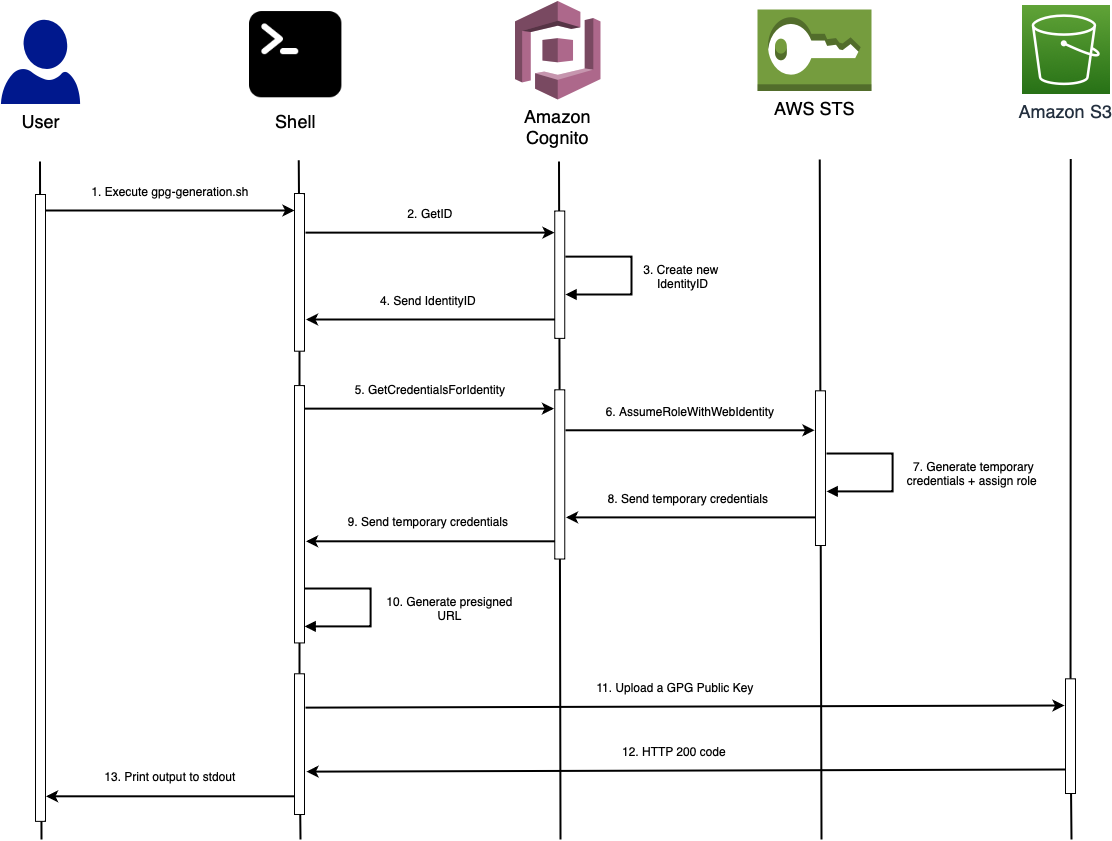

The diagram above was exported from draw.io. Its source (the exported page's mxGraphModel, read from the mxfile embedded in the PNG):
<mxGraphModel dx="1242" dy="747" grid="1" gridSize="10" guides="1" tooltips="1" connect="1" arrows="1" fold="1" page="1" pageScale="1" pageWidth="827" pageHeight="1169" math="0" shadow="0">
  <root>
    <mxCell id="0" />
    <mxCell id="1" parent="0" />
    <mxCell id="h6HrE7nHWte762xZoorV-7" value="&lt;font style=&quot;font-size: 18px;&quot;&gt;Amazon &lt;br&gt;Cognito&lt;/font&gt;" style="outlineConnect=0;dashed=0;verticalLabelPosition=bottom;verticalAlign=top;align=center;html=1;shape=mxgraph.aws3.cognito;fillColor=#AD688B;gradientColor=none;" parent="1" vertex="1">
      <mxGeometry x="583.5" y="121.5" width="85.5" height="98.5" as="geometry" />
    </mxCell>
    <mxCell id="h6HrE7nHWte762xZoorV-8" value="&lt;font style=&quot;font-size: 18px;&quot;&gt;AWS STS&lt;/font&gt;" style="outlineConnect=0;dashed=0;verticalLabelPosition=bottom;verticalAlign=top;align=center;html=1;shape=mxgraph.aws3.sts;fillColor=#759C3E;gradientColor=none;" parent="1" vertex="1">
      <mxGeometry x="825.99" y="130" width="114.01" height="81.5" as="geometry" />
    </mxCell>
    <mxCell id="h6HrE7nHWte762xZoorV-14" value="" style="endArrow=none;html=1;rounded=0;fontSize=20;strokeWidth=2;startArrow=none;" parent="1" source="h6HrE7nHWte762xZoorV-18" edge="1">
      <mxGeometry width="50" height="50" relative="1" as="geometry">
        <mxPoint x="110" y="792" as="sourcePoint" />
        <mxPoint x="108.5" y="282" as="targetPoint" />
      </mxGeometry>
    </mxCell>
    <mxCell id="h6HrE7nHWte762xZoorV-15" value="" style="endArrow=none;html=1;rounded=0;fontSize=20;strokeWidth=2;startArrow=none;" parent="1" source="h6HrE7nHWte762xZoorV-21" edge="1">
      <mxGeometry width="50" height="50" relative="1" as="geometry">
        <mxPoint x="368.75" y="790.75" as="sourcePoint" />
        <mxPoint x="367.25" y="280.75" as="targetPoint" />
      </mxGeometry>
    </mxCell>
    <mxCell id="h6HrE7nHWte762xZoorV-16" value="" style="endArrow=none;html=1;rounded=0;fontSize=20;strokeWidth=2;startArrow=none;" parent="1" source="h6HrE7nHWte762xZoorV-39" edge="1">
      <mxGeometry width="50" height="50" relative="1" as="geometry">
        <mxPoint x="629" y="792" as="sourcePoint" />
        <mxPoint x="627.5" y="282" as="targetPoint" />
      </mxGeometry>
    </mxCell>
    <mxCell id="h6HrE7nHWte762xZoorV-17" value="" style="endArrow=none;html=1;rounded=0;fontSize=20;strokeWidth=2;" parent="1" edge="1">
      <mxGeometry width="50" height="50" relative="1" as="geometry">
        <mxPoint x="890" y="960" as="sourcePoint" />
        <mxPoint x="888.25" y="280" as="targetPoint" />
      </mxGeometry>
    </mxCell>
    <mxCell id="h6HrE7nHWte762xZoorV-18" value="" style="rounded=0;whiteSpace=wrap;html=1;fontSize=20;rotation=90;" parent="1" vertex="1">
      <mxGeometry x="-204.43" y="623.43" width="626.87" height="10" as="geometry" />
    </mxCell>
    <mxCell id="h6HrE7nHWte762xZoorV-19" value="" style="endArrow=none;html=1;rounded=0;fontSize=20;strokeWidth=2;" parent="1" target="h6HrE7nHWte762xZoorV-18" edge="1">
      <mxGeometry width="50" height="50" relative="1" as="geometry">
        <mxPoint x="110" y="960" as="sourcePoint" />
        <mxPoint x="108.5" y="282" as="targetPoint" />
      </mxGeometry>
    </mxCell>
    <mxCell id="h6HrE7nHWte762xZoorV-20" value="" style="endArrow=classic;html=1;rounded=0;strokeWidth=2;fontSize=20;" parent="1" edge="1">
      <mxGeometry width="50" height="50" relative="1" as="geometry">
        <mxPoint x="114" y="331" as="sourcePoint" />
        <mxPoint x="363" y="331" as="targetPoint" />
      </mxGeometry>
    </mxCell>
    <mxCell id="h6HrE7nHWte762xZoorV-21" value="" style="rounded=0;whiteSpace=wrap;html=1;fontSize=20;rotation=90;" parent="1" vertex="1">
      <mxGeometry x="289.15" y="387.86" width="157.69" height="10" as="geometry" />
    </mxCell>
    <mxCell id="h6HrE7nHWte762xZoorV-24" value="" style="endArrow=none;html=1;rounded=0;fontSize=20;strokeWidth=2;startArrow=none;" parent="1" source="h6HrE7nHWte762xZoorV-77" target="h6HrE7nHWte762xZoorV-21" edge="1">
      <mxGeometry width="50" height="50" relative="1" as="geometry">
        <mxPoint x="369" y="890" as="sourcePoint" />
        <mxPoint x="367.25" y="280.75" as="targetPoint" />
      </mxGeometry>
    </mxCell>
    <mxCell id="h6HrE7nHWte762xZoorV-26" value="1. Execute gpg-generation.sh" style="text;html=1;strokeColor=none;fillColor=none;align=center;verticalAlign=middle;whiteSpace=wrap;rounded=0;fontSize=12;" parent="1" vertex="1">
      <mxGeometry x="156" y="297" width="166" height="30" as="geometry" />
    </mxCell>
    <mxCell id="h6HrE7nHWte762xZoorV-29" value="2. GetID" style="text;html=1;strokeColor=none;fillColor=none;align=center;verticalAlign=middle;whiteSpace=wrap;rounded=0;fontSize=12;" parent="1" vertex="1">
      <mxGeometry x="416" y="319" width="166" height="30" as="geometry" />
    </mxCell>
    <mxCell id="h6HrE7nHWte762xZoorV-33" value="" style="edgeStyle=orthogonalEdgeStyle;html=1;align=left;spacingLeft=2;endArrow=block;rounded=0;strokeWidth=2;fontSize=12;" parent="1" edge="1">
      <mxGeometry x="0.4667" y="26" relative="1" as="geometry">
        <mxPoint x="633.87" y="377.13" as="sourcePoint" />
        <Array as="points">
          <mxPoint x="700" y="377" />
          <mxPoint x="700" y="415" />
          <mxPoint x="639" y="415" />
        </Array>
        <mxPoint x="634" y="415" as="targetPoint" />
        <mxPoint as="offset" />
      </mxGeometry>
    </mxCell>
    <mxCell id="h6HrE7nHWte762xZoorV-34" value="" style="rounded=0;whiteSpace=wrap;html=1;fontSize=20;rotation=90;" parent="1" vertex="1">
      <mxGeometry x="564.56" y="390.19" width="127.38" height="10" as="geometry" />
    </mxCell>
    <mxCell id="h6HrE7nHWte762xZoorV-35" value="" style="endArrow=classic;html=1;rounded=0;strokeWidth=2;fontSize=20;" parent="1" edge="1">
      <mxGeometry width="50" height="50" relative="1" as="geometry">
        <mxPoint x="374" y="353.13" as="sourcePoint" />
        <mxPoint x="623" y="353.13" as="targetPoint" />
      </mxGeometry>
    </mxCell>
    <mxCell id="h6HrE7nHWte762xZoorV-36" value="3. Create new&lt;br&gt;&amp;nbsp;IdentityID" style="text;html=1;strokeColor=none;fillColor=none;align=center;verticalAlign=middle;whiteSpace=wrap;rounded=0;fontSize=12;" parent="1" vertex="1">
      <mxGeometry x="705" y="382.19" width="90" height="30" as="geometry" />
    </mxCell>
    <mxCell id="h6HrE7nHWte762xZoorV-37" value="" style="endArrow=none;html=1;rounded=0;strokeWidth=2;fontSize=20;startArrow=classic;startFill=1;endFill=0;" parent="1" edge="1">
      <mxGeometry width="50" height="50" relative="1" as="geometry">
        <mxPoint x="374.5" y="440" as="sourcePoint" />
        <mxPoint x="623.5" y="440" as="targetPoint" />
      </mxGeometry>
    </mxCell>
    <mxCell id="h6HrE7nHWte762xZoorV-38" value="4. Send IdentityID" style="text;html=1;strokeColor=none;fillColor=none;align=center;verticalAlign=middle;whiteSpace=wrap;rounded=0;fontSize=12;" parent="1" vertex="1">
      <mxGeometry x="414" y="406.19" width="166" height="30" as="geometry" />
    </mxCell>
    <mxCell id="h6HrE7nHWte762xZoorV-39" value="" style="rounded=0;whiteSpace=wrap;html=1;fontSize=20;rotation=90;" parent="1" vertex="1">
      <mxGeometry x="543.65" y="589.92" width="169.23" height="10" as="geometry" />
    </mxCell>
    <mxCell id="h6HrE7nHWte762xZoorV-40" value="" style="endArrow=none;html=1;rounded=0;fontSize=20;strokeWidth=2;" parent="1" target="h6HrE7nHWte762xZoorV-39" edge="1">
      <mxGeometry width="50" height="50" relative="1" as="geometry">
        <mxPoint x="629" y="960" as="sourcePoint" />
        <mxPoint x="627.5" y="282" as="targetPoint" />
      </mxGeometry>
    </mxCell>
    <mxCell id="h6HrE7nHWte762xZoorV-41" value="5. GetCredentialsForIdentity" style="text;html=1;strokeColor=none;fillColor=none;align=center;verticalAlign=middle;whiteSpace=wrap;rounded=0;fontSize=12;" parent="1" vertex="1">
      <mxGeometry x="415.5" y="495" width="166" height="30" as="geometry" />
    </mxCell>
    <mxCell id="h6HrE7nHWte762xZoorV-42" value="" style="endArrow=classic;html=1;rounded=0;strokeWidth=2;fontSize=20;" parent="1" edge="1">
      <mxGeometry width="50" height="50" relative="1" as="geometry">
        <mxPoint x="373.5" y="529.13" as="sourcePoint" />
        <mxPoint x="622.5" y="529.13" as="targetPoint" />
      </mxGeometry>
    </mxCell>
    <mxCell id="h6HrE7nHWte762xZoorV-43" value="" style="rounded=0;whiteSpace=wrap;html=1;fontSize=20;rotation=90;" parent="1" vertex="1">
      <mxGeometry x="811.65" y="583.66" width="154.69" height="10" as="geometry" />
    </mxCell>
    <mxCell id="h6HrE7nHWte762xZoorV-45" value="6. AssumeRoleWithWebIdentity" style="text;html=1;strokeColor=none;fillColor=none;align=center;verticalAlign=middle;whiteSpace=wrap;rounded=0;fontSize=12;" parent="1" vertex="1">
      <mxGeometry x="672" y="516.65" width="174" height="30" as="geometry" />
    </mxCell>
    <mxCell id="h6HrE7nHWte762xZoorV-46" value="" style="endArrow=classic;html=1;rounded=0;strokeWidth=2;fontSize=20;" parent="1" edge="1">
      <mxGeometry width="50" height="50" relative="1" as="geometry">
        <mxPoint x="634" y="550.7800000000001" as="sourcePoint" />
        <mxPoint x="883" y="550.7800000000001" as="targetPoint" />
      </mxGeometry>
    </mxCell>
    <mxCell id="h6HrE7nHWte762xZoorV-47" value="" style="edgeStyle=orthogonalEdgeStyle;html=1;align=left;spacingLeft=2;endArrow=block;rounded=0;strokeWidth=2;fontSize=12;" parent="1" edge="1">
      <mxGeometry x="0.4667" y="26" relative="1" as="geometry">
        <mxPoint x="895.0000000000001" y="574.02" as="sourcePoint" />
        <Array as="points">
          <mxPoint x="961.13" y="573.89" />
          <mxPoint x="961.13" y="611.89" />
          <mxPoint x="900.13" y="611.89" />
        </Array>
        <mxPoint x="895.13" y="611.89" as="targetPoint" />
        <mxPoint as="offset" />
      </mxGeometry>
    </mxCell>
    <mxCell id="h6HrE7nHWte762xZoorV-48" value="7. Generate temporary credentials + assign role&amp;nbsp;" style="text;html=1;strokeColor=none;fillColor=none;align=center;verticalAlign=middle;whiteSpace=wrap;rounded=0;fontSize=12;" parent="1" vertex="1">
      <mxGeometry x="966.13" y="579.08" width="152.87" height="30" as="geometry" />
    </mxCell>
    <mxCell id="h6HrE7nHWte762xZoorV-49" value="" style="endArrow=none;html=1;rounded=0;strokeWidth=2;fontSize=20;startArrow=classic;startFill=1;endFill=0;" parent="1" edge="1">
      <mxGeometry width="50" height="50" relative="1" as="geometry">
        <mxPoint x="634.5" y="637.89" as="sourcePoint" />
        <mxPoint x="883.5" y="637.89" as="targetPoint" />
      </mxGeometry>
    </mxCell>
    <mxCell id="h6HrE7nHWte762xZoorV-50" value="8. Send temporary credentials" style="text;html=1;strokeColor=none;fillColor=none;align=center;verticalAlign=middle;whiteSpace=wrap;rounded=0;fontSize=12;" parent="1" vertex="1">
      <mxGeometry x="674" y="604.0799999999999" width="166" height="30" as="geometry" />
    </mxCell>
    <mxCell id="h6HrE7nHWte762xZoorV-51" value="" style="endArrow=none;html=1;rounded=0;strokeWidth=2;fontSize=20;startArrow=classic;startFill=1;endFill=0;" parent="1" edge="1">
      <mxGeometry width="50" height="50" relative="1" as="geometry">
        <mxPoint x="374.5" y="661.8099999999998" as="sourcePoint" />
        <mxPoint x="623.5" y="661.8099999999998" as="targetPoint" />
      </mxGeometry>
    </mxCell>
    <mxCell id="h6HrE7nHWte762xZoorV-52" value="9. Send temporary credentials" style="text;html=1;strokeColor=none;fillColor=none;align=center;verticalAlign=middle;whiteSpace=wrap;rounded=0;fontSize=12;" parent="1" vertex="1">
      <mxGeometry x="414" y="626.9999999999999" width="166" height="30" as="geometry" />
    </mxCell>
    <mxCell id="h6HrE7nHWte762xZoorV-56" value="" style="endArrow=none;html=1;rounded=0;fontSize=20;strokeWidth=2;startArrow=none;" parent="1" source="h6HrE7nHWte762xZoorV-63" edge="1">
      <mxGeometry width="50" height="50" relative="1" as="geometry">
        <mxPoint x="1139" y="830" as="sourcePoint" />
        <mxPoint x="1139.25" y="279.5" as="targetPoint" />
      </mxGeometry>
    </mxCell>
    <mxCell id="h6HrE7nHWte762xZoorV-57" value="11. Upload a GPG Public Key" style="text;html=1;strokeColor=none;fillColor=none;align=center;verticalAlign=middle;whiteSpace=wrap;rounded=0;fontSize=12;" parent="1" vertex="1">
      <mxGeometry x="661" y="793" width="166" height="30" as="geometry" />
    </mxCell>
    <mxCell id="h6HrE7nHWte762xZoorV-58" value="" style="endArrow=classic;html=1;rounded=0;strokeWidth=2;fontSize=20;" parent="1" edge="1">
      <mxGeometry width="50" height="50" relative="1" as="geometry">
        <mxPoint x="374.0000000000002" y="828.1300000000002" as="sourcePoint" />
        <mxPoint x="1133" y="826" as="targetPoint" />
      </mxGeometry>
    </mxCell>
    <mxCell id="h6HrE7nHWte762xZoorV-63" value="" style="rounded=0;whiteSpace=wrap;html=1;fontSize=20;rotation=90;" parent="1" vertex="1">
      <mxGeometry x="1081.66" y="851.66" width="114.69" height="10" as="geometry" />
    </mxCell>
    <mxCell id="h6HrE7nHWte762xZoorV-66" value="" style="endArrow=none;html=1;rounded=0;fontSize=20;strokeWidth=2;" parent="1" target="h6HrE7nHWte762xZoorV-63" edge="1">
      <mxGeometry width="50" height="50" relative="1" as="geometry">
        <mxPoint x="1140" y="960" as="sourcePoint" />
        <mxPoint x="1139.25" y="279.5" as="targetPoint" />
      </mxGeometry>
    </mxCell>
    <mxCell id="h6HrE7nHWte762xZoorV-67" value="12. HTTP 200 code" style="text;html=1;strokeColor=none;fillColor=none;align=center;verticalAlign=middle;whiteSpace=wrap;rounded=0;fontSize=12;" parent="1" vertex="1">
      <mxGeometry x="660" y="857" width="166" height="30" as="geometry" />
    </mxCell>
    <mxCell id="h6HrE7nHWte762xZoorV-68" value="" style="endArrow=none;html=1;rounded=0;strokeWidth=2;fontSize=20;startArrow=classic;startFill=1;endFill=0;" parent="1" edge="1">
      <mxGeometry width="50" height="50" relative="1" as="geometry">
        <mxPoint x="375.0000000000002" y="892.1300000000001" as="sourcePoint" />
        <mxPoint x="1134" y="890" as="targetPoint" />
      </mxGeometry>
    </mxCell>
    <mxCell id="h6HrE7nHWte762xZoorV-69" value="" style="endArrow=none;html=1;rounded=0;strokeWidth=2;fontSize=20;startArrow=classic;startFill=1;endFill=0;" parent="1" edge="1">
      <mxGeometry width="50" height="50" relative="1" as="geometry">
        <mxPoint x="114.5" y="916.81" as="sourcePoint" />
        <mxPoint x="363.4999999999998" y="916.81" as="targetPoint" />
      </mxGeometry>
    </mxCell>
    <mxCell id="h6HrE7nHWte762xZoorV-70" value="13. Print output to stdout" style="text;html=1;strokeColor=none;fillColor=none;align=center;verticalAlign=middle;whiteSpace=wrap;rounded=0;fontSize=12;" parent="1" vertex="1">
      <mxGeometry x="156" y="882" width="166" height="30" as="geometry" />
    </mxCell>
    <mxCell id="h6HrE7nHWte762xZoorV-77" value="" style="rounded=0;whiteSpace=wrap;html=1;fontSize=20;rotation=90;" parent="1" vertex="1">
      <mxGeometry x="239.32" y="629.75" width="257.36" height="10" as="geometry" />
    </mxCell>
    <mxCell id="h6HrE7nHWte762xZoorV-78" value="" style="endArrow=none;html=1;rounded=0;fontSize=20;strokeWidth=2;startArrow=none;" parent="1" source="h6HrE7nHWte762xZoorV-79" target="h6HrE7nHWte762xZoorV-77" edge="1">
      <mxGeometry width="50" height="50" relative="1" as="geometry">
        <mxPoint x="369" y="890" as="sourcePoint" />
        <mxPoint x="368.15439016172513" y="471.70500000000015" as="targetPoint" />
      </mxGeometry>
    </mxCell>
    <mxCell id="h6HrE7nHWte762xZoorV-79" value="" style="rounded=0;whiteSpace=wrap;html=1;fontSize=20;rotation=90;" parent="1" vertex="1">
      <mxGeometry x="297.64" y="859.65" width="140.72" height="10" as="geometry" />
    </mxCell>
    <mxCell id="h6HrE7nHWte762xZoorV-80" value="" style="endArrow=none;html=1;rounded=0;fontSize=20;strokeWidth=2;" parent="1" target="h6HrE7nHWte762xZoorV-79" edge="1">
      <mxGeometry width="50" height="50" relative="1" as="geometry">
        <mxPoint x="369" y="960" as="sourcePoint" />
        <mxPoint x="368.2970174621455" y="683.5050000000001" as="targetPoint" />
      </mxGeometry>
    </mxCell>
    <mxCell id="h6HrE7nHWte762xZoorV-81" value="" style="edgeStyle=orthogonalEdgeStyle;html=1;align=left;spacingLeft=2;endArrow=block;rounded=0;strokeWidth=2;fontSize=12;" parent="1" edge="1">
      <mxGeometry x="0.4667" y="26" relative="1" as="geometry">
        <mxPoint x="373" y="709.02" as="sourcePoint" />
        <Array as="points">
          <mxPoint x="439.13" y="708.89" />
          <mxPoint x="439.13" y="746.89" />
          <mxPoint x="378.13" y="746.89" />
        </Array>
        <mxPoint x="373.1300000000001" y="746.8899999999999" as="targetPoint" />
        <mxPoint as="offset" />
      </mxGeometry>
    </mxCell>
    <mxCell id="h6HrE7nHWte762xZoorV-82" value="10. Generate presigned URL" style="text;html=1;strokeColor=none;fillColor=none;align=center;verticalAlign=middle;whiteSpace=wrap;rounded=0;fontSize=12;" parent="1" vertex="1">
      <mxGeometry x="442.13" y="714.08" width="152.87" height="30" as="geometry" />
    </mxCell>
    <mxCell id="Mg1U7dCGlL-2HM1MjLGh-1" value="&lt;font style=&quot;font-size: 18px;&quot;&gt;User&lt;/font&gt;" style="sketch=0;aspect=fixed;pointerEvents=1;shadow=0;dashed=0;html=1;strokeColor=none;labelPosition=center;verticalLabelPosition=bottom;verticalAlign=top;align=center;fillColor=#00188D;shape=mxgraph.azure.user" vertex="1" parent="1">
      <mxGeometry x="69.41" y="140.25" width="79.19" height="84.25" as="geometry" />
    </mxCell>
    <mxCell id="Mg1U7dCGlL-2HM1MjLGh-2" value="&lt;font style=&quot;font-size: 18px;&quot;&gt;Shell&lt;/font&gt;" style="shape=image;html=1;verticalAlign=top;verticalLabelPosition=bottom;labelBackgroundColor=#ffffff;imageAspect=0;aspect=fixed;image=https://cdn1.iconfinder.com/data/icons/ionicons-fill-vol-2/512/terminal-128.png" vertex="1" parent="1">
      <mxGeometry x="315" y="126" width="98.5" height="98.5" as="geometry" />
    </mxCell>
    <mxCell id="Mg1U7dCGlL-2HM1MjLGh-3" value="&lt;font style=&quot;font-size: 18px;&quot;&gt;Amazon S3&lt;/font&gt;" style="sketch=0;points=[[0,0,0],[0.25,0,0],[0.5,0,0],[0.75,0,0],[1,0,0],[0,1,0],[0.25,1,0],[0.5,1,0],[0.75,1,0],[1,1,0],[0,0.25,0],[0,0.5,0],[0,0.75,0],[1,0.25,0],[1,0.5,0],[1,0.75,0]];outlineConnect=0;fontColor=#232F3E;gradientColor=#60A337;gradientDirection=north;fillColor=#277116;strokeColor=#ffffff;dashed=0;verticalLabelPosition=bottom;verticalAlign=top;align=center;html=1;fontSize=12;fontStyle=0;aspect=fixed;shape=mxgraph.aws4.resourceIcon;resIcon=mxgraph.aws4.s3;" vertex="1" parent="1">
      <mxGeometry x="1090" y="126" width="88.5" height="88.5" as="geometry" />
    </mxCell>
  </root>
</mxGraphModel>